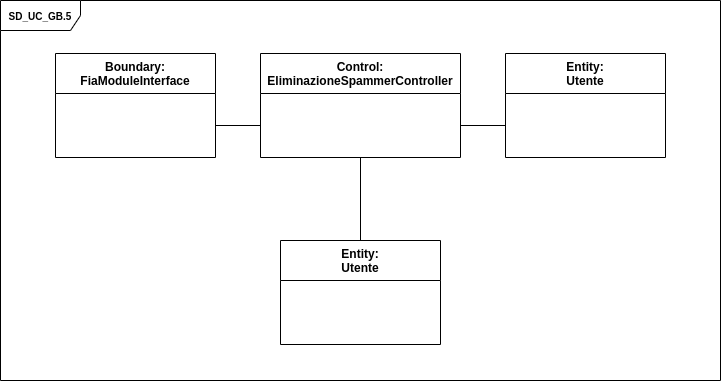

The diagram above was exported from draw.io. Its source (the exported page's mxGraphModel, read from the mxfile embedded in the PNG):
<mxGraphModel dx="1422" dy="2036" grid="1" gridSize="10" guides="1" tooltips="1" connect="1" arrows="1" fold="1" page="1" pageScale="1" pageWidth="827" pageHeight="1169" math="0" shadow="0">
  <root>
    <mxCell id="vWDXy9_TOc30A_CPuoiE-0" />
    <mxCell id="vWDXy9_TOc30A_CPuoiE-1" parent="vWDXy9_TOc30A_CPuoiE-0" />
    <mxCell id="IJj5dWi9CJkI5LLYK0Tp-0" value="&lt;font style=&quot;font-size: 10px&quot;&gt;&lt;b&gt;SD_UC_GB.5&lt;/b&gt;&lt;/font&gt;" style="shape=umlFrame;whiteSpace=wrap;html=1;width=80;height=30;" parent="vWDXy9_TOc30A_CPuoiE-1" vertex="1">
      <mxGeometry x="40" y="-900" width="720" height="380" as="geometry" />
    </mxCell>
    <mxCell id="IJj5dWi9CJkI5LLYK0Tp-1" value="Entity:&#10;Utente" style="swimlane;fontStyle=1;align=center;verticalAlign=top;childLayout=stackLayout;horizontal=1;startSize=40;horizontalStack=0;resizeParent=1;resizeParentMax=0;resizeLast=0;collapsible=1;marginBottom=0;rotation=0;" parent="vWDXy9_TOc30A_CPuoiE-1" vertex="1">
      <mxGeometry x="545" y="-847" width="160" height="104" as="geometry" />
    </mxCell>
    <mxCell id="IJj5dWi9CJkI5LLYK0Tp-2" value="" style="line;strokeWidth=1;fillColor=#FFFFFF;align=left;verticalAlign=middle;spacingTop=-1;spacingLeft=3;spacingRight=3;rotatable=0;labelPosition=right;points=[];portConstraint=eastwest;strokeColor=none;" parent="IJj5dWi9CJkI5LLYK0Tp-1" vertex="1">
      <mxGeometry y="40" width="160" height="64" as="geometry" />
    </mxCell>
    <mxCell id="atVRJ0uBXGS2CGZgkNv2-5" style="edgeStyle=orthogonalEdgeStyle;rounded=0;orthogonalLoop=1;jettySize=auto;html=1;exitX=0.5;exitY=1;exitDx=0;exitDy=0;endArrow=none;endFill=0;" parent="vWDXy9_TOc30A_CPuoiE-1" source="IJj5dWi9CJkI5LLYK0Tp-4" target="atVRJ0uBXGS2CGZgkNv2-0" edge="1">
      <mxGeometry relative="1" as="geometry" />
    </mxCell>
    <mxCell id="IJj5dWi9CJkI5LLYK0Tp-4" value="Control:&#10;EliminazioneSpammerController" style="swimlane;fontStyle=1;align=center;verticalAlign=top;childLayout=stackLayout;horizontal=1;startSize=40;horizontalStack=0;resizeParent=1;resizeParentMax=0;resizeLast=0;collapsible=1;marginBottom=0;" parent="vWDXy9_TOc30A_CPuoiE-1" vertex="1">
      <mxGeometry x="300" y="-847" width="200" height="104" as="geometry" />
    </mxCell>
    <mxCell id="IJj5dWi9CJkI5LLYK0Tp-5" value="" style="line;strokeWidth=1;fillColor=default;align=left;verticalAlign=middle;spacingTop=-1;spacingLeft=3;spacingRight=3;rotatable=0;labelPosition=right;points=[];portConstraint=eastwest;strokeColor=none;" parent="IJj5dWi9CJkI5LLYK0Tp-4" vertex="1">
      <mxGeometry y="40" width="200" height="64" as="geometry" />
    </mxCell>
    <mxCell id="IJj5dWi9CJkI5LLYK0Tp-6" value="Boundary:&#10;FiaModuleInterface" style="swimlane;fontStyle=1;align=center;verticalAlign=top;childLayout=stackLayout;horizontal=1;startSize=40;horizontalStack=0;resizeParent=1;resizeParentMax=0;resizeLast=0;collapsible=1;marginBottom=0;" parent="vWDXy9_TOc30A_CPuoiE-1" vertex="1">
      <mxGeometry x="95" y="-847" width="160" height="104" as="geometry" />
    </mxCell>
    <mxCell id="IJj5dWi9CJkI5LLYK0Tp-7" value="" style="line;strokeWidth=1;fillColor=none;align=left;verticalAlign=middle;spacingTop=-1;spacingLeft=3;spacingRight=3;rotatable=0;labelPosition=right;points=[];portConstraint=eastwest;strokeColor=none;" parent="IJj5dWi9CJkI5LLYK0Tp-6" vertex="1">
      <mxGeometry y="40" width="160" height="64" as="geometry" />
    </mxCell>
    <mxCell id="IJj5dWi9CJkI5LLYK0Tp-8" value="" style="edgeStyle=orthogonalEdgeStyle;rounded=0;orthogonalLoop=1;jettySize=auto;html=1;endArrow=none;endFill=0;" parent="vWDXy9_TOc30A_CPuoiE-1" source="IJj5dWi9CJkI5LLYK0Tp-5" target="IJj5dWi9CJkI5LLYK0Tp-2" edge="1">
      <mxGeometry relative="1" as="geometry" />
    </mxCell>
    <mxCell id="IJj5dWi9CJkI5LLYK0Tp-9" value="" style="edgeStyle=orthogonalEdgeStyle;rounded=0;orthogonalLoop=1;jettySize=auto;html=1;endArrow=none;endFill=0;" parent="vWDXy9_TOc30A_CPuoiE-1" source="IJj5dWi9CJkI5LLYK0Tp-5" target="IJj5dWi9CJkI5LLYK0Tp-7" edge="1">
      <mxGeometry relative="1" as="geometry" />
    </mxCell>
    <mxCell id="atVRJ0uBXGS2CGZgkNv2-0" value="Entity:&#10;Utente" style="swimlane;fontStyle=1;align=center;verticalAlign=top;childLayout=stackLayout;horizontal=1;startSize=40;horizontalStack=0;resizeParent=1;resizeParentMax=0;resizeLast=0;collapsible=1;marginBottom=0;rotation=0;" parent="vWDXy9_TOc30A_CPuoiE-1" vertex="1">
      <mxGeometry x="320" y="-660" width="160" height="104" as="geometry" />
    </mxCell>
    <mxCell id="atVRJ0uBXGS2CGZgkNv2-1" value="" style="line;strokeWidth=1;fillColor=#FFFFFF;align=left;verticalAlign=middle;spacingTop=-1;spacingLeft=3;spacingRight=3;rotatable=0;labelPosition=right;points=[];portConstraint=eastwest;strokeColor=none;" parent="atVRJ0uBXGS2CGZgkNv2-0" vertex="1">
      <mxGeometry y="40" width="160" height="64" as="geometry" />
    </mxCell>
  </root>
</mxGraphModel>